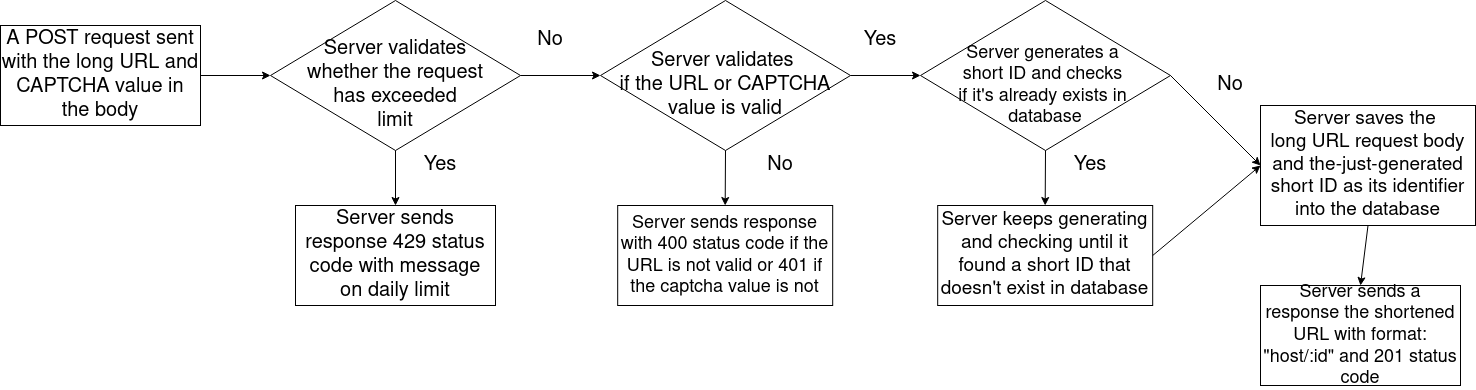

The diagram above was exported from draw.io. Its source (the exported page's mxGraphModel, read from the mxfile embedded in the PNG):
<mxGraphModel dx="880" dy="483" grid="1" gridSize="10" guides="1" tooltips="1" connect="1" arrows="1" fold="1" page="1" pageScale="1" pageWidth="1920" pageHeight="1200" math="0" shadow="0">
  <root>
    <mxCell id="0" />
    <mxCell id="1" parent="0" />
    <mxCell id="2vVGZe7cOir3Wq2zqrPr-1" value="&lt;font style=&quot;font-size: 20px;&quot;&gt;A POST request sent with the long URL and CAPTCHA value in the body&lt;br&gt;&lt;/font&gt;" style="rounded=0;whiteSpace=wrap;html=1;" parent="1" vertex="1">
      <mxGeometry x="40" y="40" width="200" height="100" as="geometry" />
    </mxCell>
    <mxCell id="2vVGZe7cOir3Wq2zqrPr-2" value="" style="endArrow=classic;html=1;rounded=0;exitX=1;exitY=0.5;exitDx=0;exitDy=0;entryX=0;entryY=0.5;entryDx=0;entryDy=0;" parent="1" source="2vVGZe7cOir3Wq2zqrPr-1" target="2vVGZe7cOir3Wq2zqrPr-4" edge="1">
      <mxGeometry width="50" height="50" relative="1" as="geometry">
        <mxPoint x="400" y="270" as="sourcePoint" />
        <mxPoint x="300" y="90" as="targetPoint" />
      </mxGeometry>
    </mxCell>
    <mxCell id="2vVGZe7cOir3Wq2zqrPr-4" value="" style="rhombus;whiteSpace=wrap;html=1;" parent="1" vertex="1">
      <mxGeometry x="310" y="15" width="250" height="150" as="geometry" />
    </mxCell>
    <mxCell id="2vVGZe7cOir3Wq2zqrPr-5" value="&lt;div&gt;&lt;font style=&quot;font-size: 20px;&quot;&gt;Server validates whether the request has exceeded&lt;br&gt;&lt;/font&gt;&lt;/div&gt;&lt;div&gt;&lt;font style=&quot;font-size: 20px;&quot;&gt;limit&lt;/font&gt;&lt;/div&gt;" style="text;html=1;align=center;verticalAlign=middle;whiteSpace=wrap;rounded=0;" parent="1" vertex="1">
      <mxGeometry x="327.82" y="60" width="214.37" height="80" as="geometry" />
    </mxCell>
    <mxCell id="2vVGZe7cOir3Wq2zqrPr-6" value="" style="endArrow=classic;html=1;rounded=0;exitX=0.5;exitY=1;exitDx=0;exitDy=0;entryX=0.5;entryY=0;entryDx=0;entryDy=0;" parent="1" source="2vVGZe7cOir3Wq2zqrPr-4" target="2vVGZe7cOir3Wq2zqrPr-7" edge="1">
      <mxGeometry width="50" height="50" relative="1" as="geometry">
        <mxPoint x="490" y="230" as="sourcePoint" />
        <mxPoint x="430" y="230" as="targetPoint" />
      </mxGeometry>
    </mxCell>
    <mxCell id="2vVGZe7cOir3Wq2zqrPr-7" value="&lt;font style=&quot;font-size: 20px;&quot;&gt;Server sends response 429 status code with message on daily limit&lt;br&gt;&lt;/font&gt;" style="rounded=0;whiteSpace=wrap;html=1;" parent="1" vertex="1">
      <mxGeometry x="335" y="220" width="200" height="100" as="geometry" />
    </mxCell>
    <mxCell id="2vVGZe7cOir3Wq2zqrPr-8" value="&lt;font style=&quot;font-size: 20px;&quot;&gt;Yes&lt;/font&gt;" style="text;html=1;align=center;verticalAlign=middle;whiteSpace=wrap;rounded=0;" parent="1" vertex="1">
      <mxGeometry x="450" y="165" width="60" height="30" as="geometry" />
    </mxCell>
    <mxCell id="2vVGZe7cOir3Wq2zqrPr-9" value="" style="endArrow=classic;html=1;rounded=0;exitX=1;exitY=0.5;exitDx=0;exitDy=0;entryX=0;entryY=0.5;entryDx=0;entryDy=0;" parent="1" source="2vVGZe7cOir3Wq2zqrPr-4" target="2vVGZe7cOir3Wq2zqrPr-11" edge="1">
      <mxGeometry width="50" height="50" relative="1" as="geometry">
        <mxPoint x="630" y="130" as="sourcePoint" />
        <mxPoint x="600" y="50" as="targetPoint" />
      </mxGeometry>
    </mxCell>
    <mxCell id="2vVGZe7cOir3Wq2zqrPr-11" value="" style="rhombus;whiteSpace=wrap;html=1;" parent="1" vertex="1">
      <mxGeometry x="640" y="15" width="250" height="150" as="geometry" />
    </mxCell>
    <mxCell id="2vVGZe7cOir3Wq2zqrPr-12" value="&lt;div&gt;&lt;font style=&quot;font-size: 20px;&quot;&gt;Server validates&amp;nbsp;&lt;/font&gt;&lt;/div&gt;&lt;div&gt;&lt;font style=&quot;font-size: 20px;&quot;&gt;if the URL or CAPTCHA value is valid&lt;/font&gt;&lt;/div&gt;" style="text;html=1;align=center;verticalAlign=middle;whiteSpace=wrap;rounded=0;" parent="1" vertex="1">
      <mxGeometry x="657.8199999999999" y="60" width="214.37" height="80" as="geometry" />
    </mxCell>
    <mxCell id="2vVGZe7cOir3Wq2zqrPr-13" value="&lt;font style=&quot;font-size: 20px;&quot;&gt;No&lt;/font&gt;" style="text;html=1;align=center;verticalAlign=middle;whiteSpace=wrap;rounded=0;" parent="1" vertex="1">
      <mxGeometry x="560" y="40" width="60" height="30" as="geometry" />
    </mxCell>
    <mxCell id="2vVGZe7cOir3Wq2zqrPr-16" value="" style="endArrow=classic;html=1;rounded=0;exitX=1;exitY=0.5;exitDx=0;exitDy=0;entryX=0;entryY=0.5;entryDx=0;entryDy=0;" parent="1" source="2vVGZe7cOir3Wq2zqrPr-11" target="2vVGZe7cOir3Wq2zqrPr-21" edge="1">
      <mxGeometry width="50" height="50" relative="1" as="geometry">
        <mxPoint x="897.8199999999999" y="195" as="sourcePoint" />
        <mxPoint x="880" y="190" as="targetPoint" />
      </mxGeometry>
    </mxCell>
    <mxCell id="2vVGZe7cOir3Wq2zqrPr-17" value="&lt;font style=&quot;font-size: 18px;&quot;&gt;Server sends response with 400 status code if the URL is not valid or 401 if the captcha value is not&lt;/font&gt;" style="rounded=0;whiteSpace=wrap;html=1;" parent="1" vertex="1">
      <mxGeometry x="657.19" y="220" width="215" height="100" as="geometry" />
    </mxCell>
    <mxCell id="2vVGZe7cOir3Wq2zqrPr-18" value="" style="endArrow=classic;html=1;rounded=0;exitX=0.5;exitY=1;exitDx=0;exitDy=0;entryX=0.5;entryY=0;entryDx=0;entryDy=0;" parent="1" source="2vVGZe7cOir3Wq2zqrPr-11" target="2vVGZe7cOir3Wq2zqrPr-17" edge="1">
      <mxGeometry width="50" height="50" relative="1" as="geometry">
        <mxPoint x="640" y="195" as="sourcePoint" />
        <mxPoint x="720" y="195" as="targetPoint" />
      </mxGeometry>
    </mxCell>
    <mxCell id="2vVGZe7cOir3Wq2zqrPr-19" value="&lt;font style=&quot;font-size: 20px;&quot;&gt;No&lt;/font&gt;" style="text;html=1;align=center;verticalAlign=middle;whiteSpace=wrap;rounded=0;" parent="1" vertex="1">
      <mxGeometry x="790" y="165" width="60" height="30" as="geometry" />
    </mxCell>
    <mxCell id="2vVGZe7cOir3Wq2zqrPr-21" value="" style="rhombus;whiteSpace=wrap;html=1;" parent="1" vertex="1">
      <mxGeometry x="960" y="15" width="250" height="150" as="geometry" />
    </mxCell>
    <mxCell id="2vVGZe7cOir3Wq2zqrPr-22" value="&lt;div&gt;&lt;font style=&quot;font-size: 18px;&quot;&gt;Server generates a&amp;nbsp;&lt;/font&gt;&lt;/div&gt;&lt;div&gt;&lt;font style=&quot;font-size: 18px;&quot;&gt;short ID and checks&amp;nbsp;&lt;/font&gt;&lt;/div&gt;&lt;div&gt;&lt;font style=&quot;font-size: 18px;&quot;&gt;if it's already exists in&amp;nbsp;&lt;/font&gt;&lt;/div&gt;&lt;div&gt;&lt;font style=&quot;font-size: 18px;&quot;&gt;database&lt;/font&gt;&lt;/div&gt;" style="text;html=1;align=center;verticalAlign=middle;whiteSpace=wrap;rounded=0;" parent="1" vertex="1">
      <mxGeometry x="977.8199999999999" y="60" width="214.37" height="80" as="geometry" />
    </mxCell>
    <mxCell id="2vVGZe7cOir3Wq2zqrPr-23" value="&lt;font style=&quot;font-size: 20px;&quot;&gt;Yes&lt;/font&gt;" style="text;html=1;align=center;verticalAlign=middle;whiteSpace=wrap;rounded=0;" parent="1" vertex="1">
      <mxGeometry x="890" y="40" width="60" height="30" as="geometry" />
    </mxCell>
    <mxCell id="2vVGZe7cOir3Wq2zqrPr-24" value="&lt;font style=&quot;font-size: 19px;&quot;&gt;Server keeps generating and checking until it found a short ID that doesn't exist in database&lt;br&gt;&lt;/font&gt;" style="rounded=0;whiteSpace=wrap;html=1;" parent="1" vertex="1">
      <mxGeometry x="977.19" y="220" width="215" height="100" as="geometry" />
    </mxCell>
    <mxCell id="2vVGZe7cOir3Wq2zqrPr-25" value="" style="endArrow=classic;html=1;rounded=0;exitX=0.5;exitY=1;exitDx=0;exitDy=0;entryX=0.5;entryY=0;entryDx=0;entryDy=0;" parent="1" source="2vVGZe7cOir3Wq2zqrPr-21" target="2vVGZe7cOir3Wq2zqrPr-24" edge="1">
      <mxGeometry width="50" height="50" relative="1" as="geometry">
        <mxPoint x="920" y="163.82" as="sourcePoint" />
        <mxPoint x="990" y="163.82" as="targetPoint" />
      </mxGeometry>
    </mxCell>
    <mxCell id="2vVGZe7cOir3Wq2zqrPr-26" value="&lt;font style=&quot;font-size: 20px;&quot;&gt;No&lt;/font&gt;" style="text;html=1;align=center;verticalAlign=middle;whiteSpace=wrap;rounded=0;" parent="1" vertex="1">
      <mxGeometry x="1240" y="85" width="60" height="30" as="geometry" />
    </mxCell>
    <mxCell id="2vVGZe7cOir3Wq2zqrPr-27" value="&lt;font style=&quot;font-size: 20px;&quot;&gt;Yes&lt;/font&gt;" style="text;html=1;align=center;verticalAlign=middle;whiteSpace=wrap;rounded=0;" parent="1" vertex="1">
      <mxGeometry x="1100" y="165" width="60" height="30" as="geometry" />
    </mxCell>
    <mxCell id="2vVGZe7cOir3Wq2zqrPr-28" value="" style="endArrow=classic;html=1;rounded=0;exitX=1;exitY=0.5;exitDx=0;exitDy=0;entryX=0;entryY=0.5;entryDx=0;entryDy=0;" parent="1" source="2vVGZe7cOir3Wq2zqrPr-21" target="2vVGZe7cOir3Wq2zqrPr-29" edge="1">
      <mxGeometry width="50" height="50" relative="1" as="geometry">
        <mxPoint x="1270" y="160" as="sourcePoint" />
        <mxPoint x="1280" y="90" as="targetPoint" />
      </mxGeometry>
    </mxCell>
    <mxCell id="2vVGZe7cOir3Wq2zqrPr-29" value="&lt;div&gt;&lt;font style=&quot;font-size: 19px;&quot;&gt;Server saves the&amp;nbsp;&lt;/font&gt;&lt;/div&gt;&lt;div&gt;&lt;font style=&quot;font-size: 19px;&quot;&gt;long URL request body and the-just-generated short ID as its identifier into the database&lt;/font&gt;&lt;/div&gt;" style="rounded=0;whiteSpace=wrap;html=1;" parent="1" vertex="1">
      <mxGeometry x="1300" y="120" width="215" height="120" as="geometry" />
    </mxCell>
    <mxCell id="2vVGZe7cOir3Wq2zqrPr-30" value="" style="endArrow=classic;html=1;rounded=0;exitX=1;exitY=0.5;exitDx=0;exitDy=0;entryX=0;entryY=0.5;entryDx=0;entryDy=0;" parent="1" source="2vVGZe7cOir3Wq2zqrPr-24" target="2vVGZe7cOir3Wq2zqrPr-29" edge="1">
      <mxGeometry width="50" height="50" relative="1" as="geometry">
        <mxPoint x="1210" y="175" as="sourcePoint" />
        <mxPoint x="1300" y="265" as="targetPoint" />
      </mxGeometry>
    </mxCell>
    <mxCell id="2vVGZe7cOir3Wq2zqrPr-31" value="" style="endArrow=classic;html=1;rounded=0;exitX=0.5;exitY=1;exitDx=0;exitDy=0;entryX=0.5;entryY=0;entryDx=0;entryDy=0;" parent="1" source="2vVGZe7cOir3Wq2zqrPr-29" target="2vVGZe7cOir3Wq2zqrPr-32" edge="1">
      <mxGeometry width="50" height="50" relative="1" as="geometry">
        <mxPoint x="1390" y="380" as="sourcePoint" />
        <mxPoint x="1430" y="280" as="targetPoint" />
      </mxGeometry>
    </mxCell>
    <mxCell id="2vVGZe7cOir3Wq2zqrPr-32" value="&lt;font style=&quot;font-size: 18px;&quot;&gt;Server sends a response the shortened URL with format: &quot;host/:id&quot; and 201 status code&lt;br&gt;&lt;/font&gt;" style="rounded=0;whiteSpace=wrap;html=1;" parent="1" vertex="1">
      <mxGeometry x="1300" y="300" width="200" height="100" as="geometry" />
    </mxCell>
  </root>
</mxGraphModel>